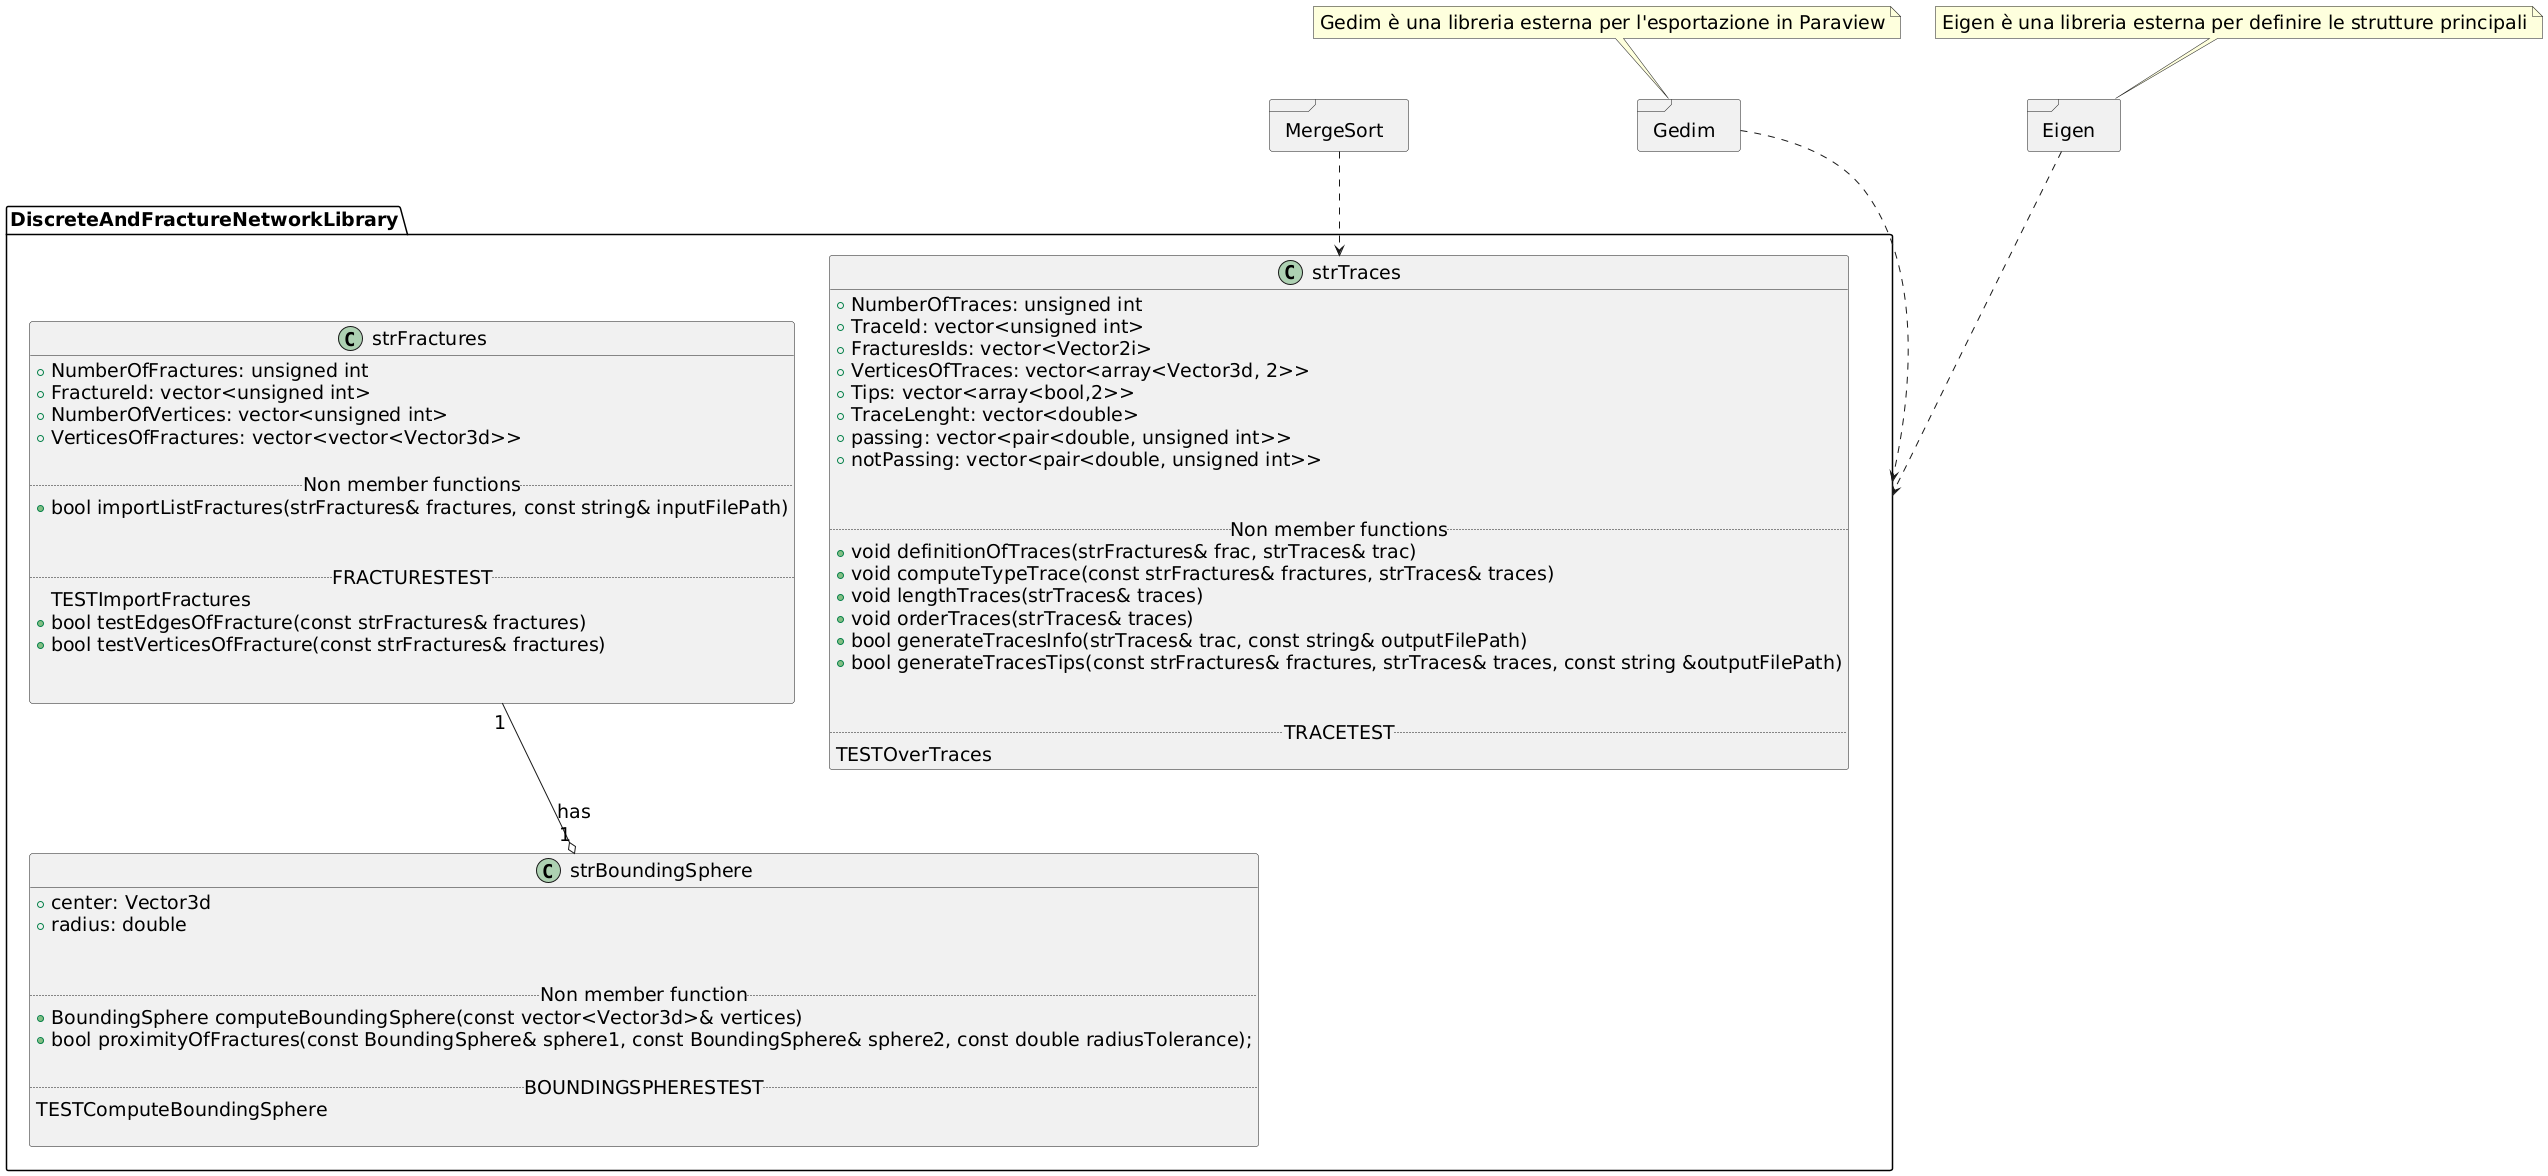

The diagram above was rendered by PlantUML. Its source (embedded in the PNG):
@startuml
skinparam defaultFontSize 19


package DiscreteAndFractureNetworkLibrary 
{

class strFractures
{
+ NumberOfFractures: unsigned int
+ FractureId: vector<unsigned int>
+ NumberOfVertices: vector<unsigned int>
+ VerticesOfFractures: vector<vector<Vector3d>>

..Non member functions ..
+ bool importListFractures(strFractures& fractures, const string& inputFilePath)                         


..FRACTURESTEST..
TESTImportFractures
+ bool testEdgesOfFracture(const strFractures& fractures)
+ bool testVerticesOfFracture(const strFractures& fractures)


}



class strBoundingSphere
{
+ center: Vector3d
+ radius: double


..Non member function..
+ BoundingSphere computeBoundingSphere(const vector<Vector3d>& vertices)
+ bool proximityOfFractures(const BoundingSphere& sphere1, const BoundingSphere& sphere2, const double radiusTolerance);

..BOUNDINGSPHERESTEST..
TESTComputeBoundingSphere

}



class strTraces
{
+ NumberOfTraces: unsigned int
+ TraceId: vector<unsigned int>
+ FracturesIds: vector<Vector2i>
+ VerticesOfTraces: vector<array<Vector3d, 2>>
+ Tips: vector<array<bool,2>>
+ TraceLenght: vector<double>
+ passing: vector<pair<double, unsigned int>>
+ notPassing: vector<pair<double, unsigned int>>


..Non member functions ..
+ void definitionOfTraces(strFractures& frac, strTraces& trac)
+ void computeTypeTrace(const strFractures& fractures, strTraces& traces)
+ void lengthTraces(strTraces& traces)
+ void orderTraces(strTraces& traces)
+ bool generateTracesInfo(strTraces& trac, const string& outputFilePath)                        
+ bool generateTracesTips(const strFractures& fractures, strTraces& traces, const string &outputFilePath)


..TRACETEST..
TESTOverTraces
}

}



package MergeSort <<Frame>>
{
}

MergeSort..> strTraces



package Gedim <<Frame>>
{
}
note "Gedim è una libreria esterna per l'esportazione in Paraview" as GedimN
GedimN..Gedim

Gedim ..> DiscreteAndFractureNetworkLibrary::gedimInterface 



package Eigen <<Frame>>
{
}

note "Eigen è una libreria esterna per definire le strutture principali" as EigenLibrary
EigenLibrary.. Eigen

Eigen..> DiscreteAndFractureNetworkLibrary

strFractures "1"--o "1" strBoundingSphere : has
@enduml